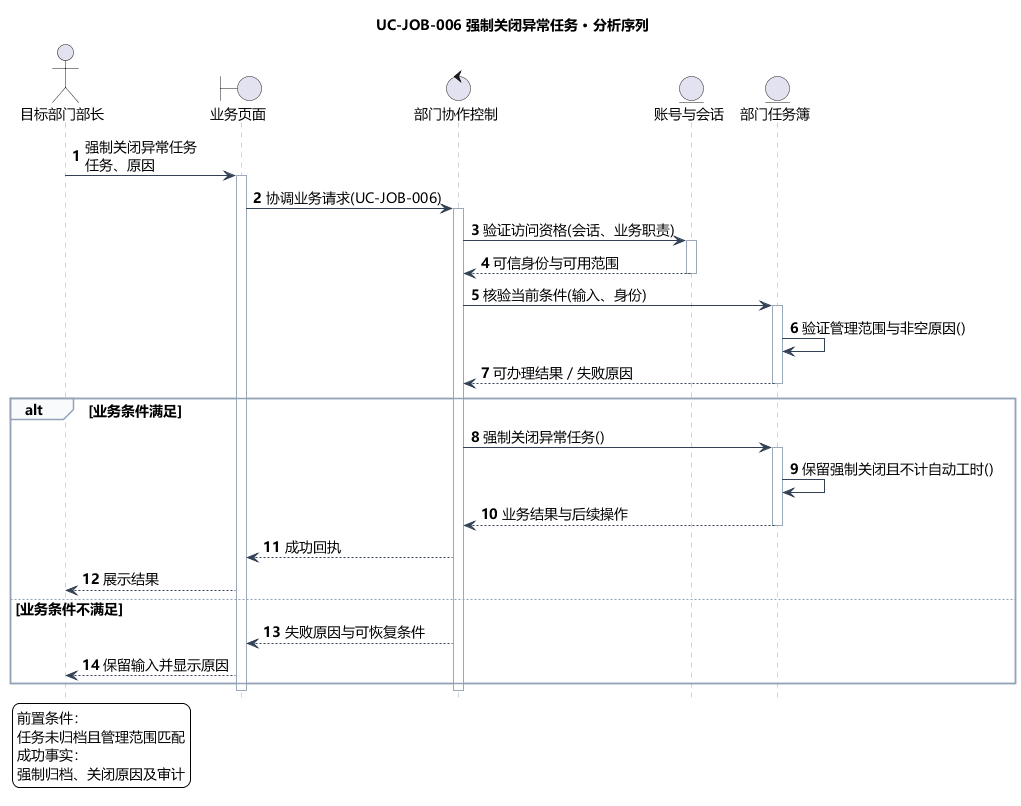

The diagram above was rendered by PlantUML. Its source (embedded in the PNG):
@startuml
skinparam defaultFontName Microsoft YaHei
skinparam shadowing false
skinparam backgroundColor #FFFFFF
skinparam ArrowColor #466482
skinparam classAttributeIconSize 0
hide empty members
skinparam defaultFontSize 14
skinparam sequenceLifeLineBorderColor #9AA8B8
skinparam sequenceArrowColor #334155
skinparam sequenceGroupBorderColor #94A3B8
skinparam sequenceGroupBackgroundColor #F8FAFC
skinparam sequenceParticipantPadding 18
skinparam maxMessageSize 240
hide footbox
autonumber
title UC-JOB-006 强制关闭异常任务 · 分析序列
actor "目标部门部长" as actor
boundary "业务页面" as page
control "部门协作控制" as ctl
entity "账号与会话" as identity
entity "部门任务簿" as model
actor -> page : 强制关闭异常任务\n任务、原因
activate page
page -> ctl : 协调业务请求(UC-JOB-006)
activate ctl
ctl -> identity : 验证访问资格(会话、业务职责)
activate identity
identity --> ctl : 可信身份与可用范围
deactivate identity
ctl -> model : 核验当前条件(输入、身份)
activate model
model -> model : 验证管理范围与非空原因()
model --> ctl : 可办理结果／失败原因
deactivate model
alt 业务条件满足
ctl -> model : 强制关闭异常任务()
activate model
model -> model : 保留强制关闭且不计自动工时()
model --> ctl : 业务结果与后续操作
deactivate model
ctl --> page : 成功回执
page --> actor : 展示结果
else 业务条件不满足
ctl --> page : 失败原因与可恢复条件
page --> actor : 保留输入并显示原因
end
deactivate ctl
deactivate page
legend bottom left
前置条件：
任务未归档且管理范围匹配
成功事实：
强制归档、关闭原因及审计
endlegend

@enduml